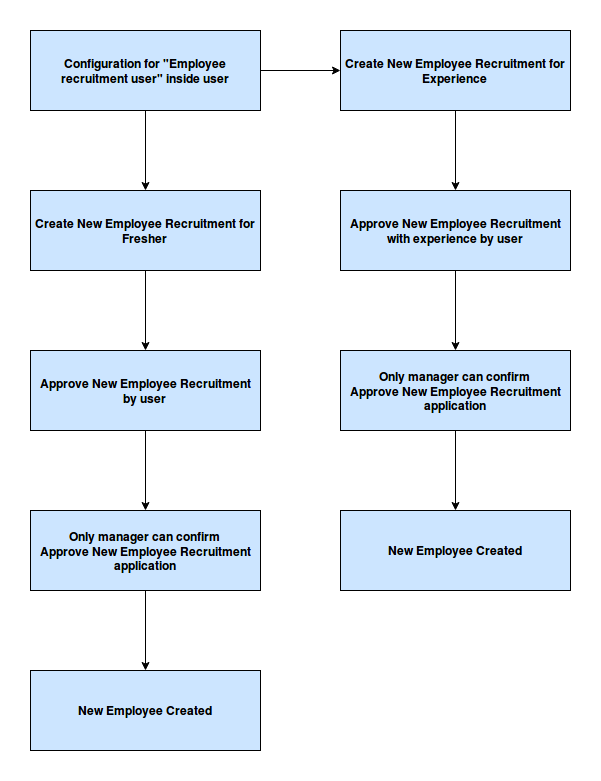

The diagram above was exported from draw.io. Its source (the exported page's mxGraphModel, read from the mxfile embedded in the PNG):
<mxGraphModel dx="1275" dy="629" grid="1" gridSize="10" guides="1" tooltips="1" connect="1" arrows="1" fold="1" page="1" pageScale="1" pageWidth="850" pageHeight="1100" math="0" shadow="0">
  <root>
    <mxCell id="0" />
    <mxCell id="1" parent="0" />
    <mxCell id="4tiGu8WIZud7ql3j5G-O-5" value="" style="edgeStyle=orthogonalEdgeStyle;rounded=0;orthogonalLoop=1;jettySize=auto;html=1;" edge="1" parent="1" source="4tiGu8WIZud7ql3j5G-O-1" target="4tiGu8WIZud7ql3j5G-O-4">
      <mxGeometry relative="1" as="geometry" />
    </mxCell>
    <mxCell id="4tiGu8WIZud7ql3j5G-O-7" value="" style="edgeStyle=orthogonalEdgeStyle;rounded=0;orthogonalLoop=1;jettySize=auto;html=1;" edge="1" parent="1" source="4tiGu8WIZud7ql3j5G-O-1" target="4tiGu8WIZud7ql3j5G-O-6">
      <mxGeometry relative="1" as="geometry" />
    </mxCell>
    <mxCell id="4tiGu8WIZud7ql3j5G-O-1" value="&lt;b&gt;Configuration for &quot;Employee recruitment user&quot; inside user&lt;/b&gt;" style="rounded=0;whiteSpace=wrap;html=1;fillColor=#CCE5FF;" vertex="1" parent="1">
      <mxGeometry x="20" y="20" width="230" height="80" as="geometry" />
    </mxCell>
    <mxCell id="4tiGu8WIZud7ql3j5G-O-9" value="" style="edgeStyle=orthogonalEdgeStyle;rounded=0;orthogonalLoop=1;jettySize=auto;html=1;" edge="1" parent="1" source="4tiGu8WIZud7ql3j5G-O-6" target="4tiGu8WIZud7ql3j5G-O-8">
      <mxGeometry relative="1" as="geometry" />
    </mxCell>
    <mxCell id="4tiGu8WIZud7ql3j5G-O-6" value="&lt;b&gt;Create New Employee Recruitment for Experience&lt;br&gt;&lt;/b&gt;" style="rounded=0;whiteSpace=wrap;html=1;fillColor=#CCE5FF;" vertex="1" parent="1">
      <mxGeometry x="330" y="20" width="230" height="80" as="geometry" />
    </mxCell>
    <mxCell id="4tiGu8WIZud7ql3j5G-O-13" value="" style="edgeStyle=orthogonalEdgeStyle;rounded=0;orthogonalLoop=1;jettySize=auto;html=1;" edge="1" parent="1" source="4tiGu8WIZud7ql3j5G-O-8" target="4tiGu8WIZud7ql3j5G-O-12">
      <mxGeometry relative="1" as="geometry" />
    </mxCell>
    <mxCell id="4tiGu8WIZud7ql3j5G-O-8" value="&lt;b&gt;Approve New Employee Recruitment with experience by user&lt;/b&gt;" style="rounded=0;whiteSpace=wrap;html=1;fillColor=#CCE5FF;" vertex="1" parent="1">
      <mxGeometry x="330" y="180" width="230" height="80" as="geometry" />
    </mxCell>
    <mxCell id="4tiGu8WIZud7ql3j5G-O-19" value="" style="edgeStyle=orthogonalEdgeStyle;rounded=0;orthogonalLoop=1;jettySize=auto;html=1;" edge="1" parent="1" source="4tiGu8WIZud7ql3j5G-O-12" target="4tiGu8WIZud7ql3j5G-O-18">
      <mxGeometry relative="1" as="geometry" />
    </mxCell>
    <mxCell id="4tiGu8WIZud7ql3j5G-O-12" value="&lt;b&gt;Only manager can confirm &lt;/b&gt;&lt;br&gt;&lt;b&gt;&lt;b&gt;Approve New Employee Recruitment application&lt;/b&gt;&lt;/b&gt;" style="rounded=0;whiteSpace=wrap;html=1;fillColor=#CCE5FF;" vertex="1" parent="1">
      <mxGeometry x="330" y="340" width="230" height="80" as="geometry" />
    </mxCell>
    <mxCell id="4tiGu8WIZud7ql3j5G-O-18" value="&lt;b&gt;New Employee Created&lt;b&gt;&lt;br&gt;&lt;/b&gt;&lt;/b&gt;" style="rounded=0;whiteSpace=wrap;html=1;fillColor=#CCE5FF;" vertex="1" parent="1">
      <mxGeometry x="330" y="500" width="230" height="80" as="geometry" />
    </mxCell>
    <mxCell id="4tiGu8WIZud7ql3j5G-O-11" value="" style="edgeStyle=orthogonalEdgeStyle;rounded=0;orthogonalLoop=1;jettySize=auto;html=1;" edge="1" parent="1" source="4tiGu8WIZud7ql3j5G-O-4" target="4tiGu8WIZud7ql3j5G-O-10">
      <mxGeometry relative="1" as="geometry" />
    </mxCell>
    <mxCell id="4tiGu8WIZud7ql3j5G-O-4" value="&lt;b&gt;Create New Employee Recruitment for Fresher&lt;br&gt;&lt;/b&gt;" style="rounded=0;whiteSpace=wrap;html=1;fillColor=#CCE5FF;" vertex="1" parent="1">
      <mxGeometry x="20" y="180" width="230" height="80" as="geometry" />
    </mxCell>
    <mxCell id="4tiGu8WIZud7ql3j5G-O-15" value="" style="edgeStyle=orthogonalEdgeStyle;rounded=0;orthogonalLoop=1;jettySize=auto;html=1;" edge="1" parent="1" source="4tiGu8WIZud7ql3j5G-O-10" target="4tiGu8WIZud7ql3j5G-O-14">
      <mxGeometry relative="1" as="geometry" />
    </mxCell>
    <mxCell id="4tiGu8WIZud7ql3j5G-O-10" value="&lt;b&gt;Approve New Employee Recruitment by user&lt;br&gt;&lt;/b&gt;" style="rounded=0;whiteSpace=wrap;html=1;fillColor=#CCE5FF;" vertex="1" parent="1">
      <mxGeometry x="20" y="340" width="230" height="80" as="geometry" />
    </mxCell>
    <mxCell id="4tiGu8WIZud7ql3j5G-O-17" value="" style="edgeStyle=orthogonalEdgeStyle;rounded=0;orthogonalLoop=1;jettySize=auto;html=1;" edge="1" parent="1" source="4tiGu8WIZud7ql3j5G-O-14" target="4tiGu8WIZud7ql3j5G-O-16">
      <mxGeometry relative="1" as="geometry" />
    </mxCell>
    <mxCell id="4tiGu8WIZud7ql3j5G-O-14" value="&lt;b&gt;Only manager can confirm &lt;/b&gt;&lt;br&gt;&lt;b&gt;&lt;b&gt;Approve New Employee Recruitment application&lt;br&gt;&lt;/b&gt;&lt;/b&gt;" style="rounded=0;whiteSpace=wrap;html=1;fillColor=#CCE5FF;" vertex="1" parent="1">
      <mxGeometry x="20" y="500" width="230" height="80" as="geometry" />
    </mxCell>
    <mxCell id="4tiGu8WIZud7ql3j5G-O-16" value="&lt;b&gt;New Employee Created&lt;b&gt;&lt;br&gt;&lt;/b&gt;&lt;/b&gt;" style="rounded=0;whiteSpace=wrap;html=1;fillColor=#CCE5FF;" vertex="1" parent="1">
      <mxGeometry x="20" y="660" width="230" height="80" as="geometry" />
    </mxCell>
  </root>
</mxGraphModel>